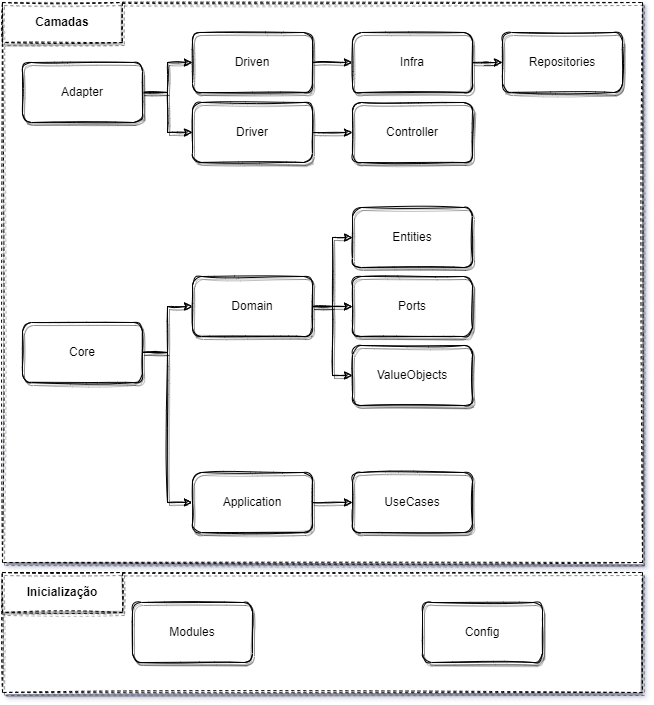

The diagram above was exported from draw.io. Its source (the exported page's mxGraphModel, read from the mxfile embedded in the PNG):
<mxGraphModel dx="1185" dy="714" grid="1" gridSize="10" guides="1" tooltips="1" connect="1" arrows="1" fold="1" page="1" pageScale="1" pageWidth="827" pageHeight="1169" math="0" shadow="0">
  <root>
    <mxCell id="0" />
    <mxCell id="1" parent="0" />
    <mxCell id="_JCt1FGnMlyDFYknS2k9-39" value="" style="rounded=0;whiteSpace=wrap;html=1;dashed=1;sketch=1;shadow=1;" vertex="1" parent="1">
      <mxGeometry x="100" y="620" width="640" height="120" as="geometry" />
    </mxCell>
    <mxCell id="_JCt1FGnMlyDFYknS2k9-38" value="" style="rounded=0;whiteSpace=wrap;html=1;dashed=1;sketch=1;shadow=1;" vertex="1" parent="1">
      <mxGeometry x="100" y="50" width="640" height="560" as="geometry" />
    </mxCell>
    <mxCell id="_JCt1FGnMlyDFYknS2k9-8" value="Modules" style="rounded=1;whiteSpace=wrap;html=1;sketch=1;shadow=1;" vertex="1" parent="1">
      <mxGeometry x="230" y="650" width="120" height="60" as="geometry" />
    </mxCell>
    <mxCell id="_JCt1FGnMlyDFYknS2k9-15" style="edgeStyle=orthogonalEdgeStyle;rounded=0;orthogonalLoop=1;jettySize=auto;html=1;entryX=0;entryY=0.5;entryDx=0;entryDy=0;sketch=1;shadow=1;" edge="1" parent="1" source="_JCt1FGnMlyDFYknS2k9-9" target="_JCt1FGnMlyDFYknS2k9-13">
      <mxGeometry relative="1" as="geometry" />
    </mxCell>
    <mxCell id="_JCt1FGnMlyDFYknS2k9-16" style="edgeStyle=orthogonalEdgeStyle;rounded=0;orthogonalLoop=1;jettySize=auto;html=1;entryX=0;entryY=0.5;entryDx=0;entryDy=0;sketch=1;shadow=1;" edge="1" parent="1" source="_JCt1FGnMlyDFYknS2k9-9" target="_JCt1FGnMlyDFYknS2k9-14">
      <mxGeometry relative="1" as="geometry" />
    </mxCell>
    <mxCell id="_JCt1FGnMlyDFYknS2k9-9" value="Core" style="rounded=1;whiteSpace=wrap;html=1;sketch=1;shadow=1;" vertex="1" parent="1">
      <mxGeometry x="120" y="370" width="120" height="60" as="geometry" />
    </mxCell>
    <mxCell id="_JCt1FGnMlyDFYknS2k9-11" value="Config" style="rounded=1;whiteSpace=wrap;html=1;sketch=1;shadow=1;" vertex="1" parent="1">
      <mxGeometry x="520" y="650" width="120" height="60" as="geometry" />
    </mxCell>
    <mxCell id="_JCt1FGnMlyDFYknS2k9-19" style="edgeStyle=orthogonalEdgeStyle;rounded=0;orthogonalLoop=1;jettySize=auto;html=1;entryX=0;entryY=0.5;entryDx=0;entryDy=0;sketch=1;shadow=1;" edge="1" parent="1" source="_JCt1FGnMlyDFYknS2k9-12" target="_JCt1FGnMlyDFYknS2k9-17">
      <mxGeometry relative="1" as="geometry" />
    </mxCell>
    <mxCell id="_JCt1FGnMlyDFYknS2k9-20" style="edgeStyle=orthogonalEdgeStyle;rounded=0;orthogonalLoop=1;jettySize=auto;html=1;entryX=0;entryY=0.5;entryDx=0;entryDy=0;sketch=1;shadow=1;" edge="1" parent="1" source="_JCt1FGnMlyDFYknS2k9-12" target="_JCt1FGnMlyDFYknS2k9-18">
      <mxGeometry relative="1" as="geometry" />
    </mxCell>
    <mxCell id="_JCt1FGnMlyDFYknS2k9-12" value="Adapter" style="rounded=1;whiteSpace=wrap;html=1;sketch=1;shadow=1;" vertex="1" parent="1">
      <mxGeometry x="120" y="110" width="120" height="60" as="geometry" />
    </mxCell>
    <mxCell id="_JCt1FGnMlyDFYknS2k9-31" style="edgeStyle=orthogonalEdgeStyle;rounded=0;orthogonalLoop=1;jettySize=auto;html=1;entryX=0;entryY=0.5;entryDx=0;entryDy=0;sketch=1;shadow=1;" edge="1" parent="1" source="_JCt1FGnMlyDFYknS2k9-13" target="_JCt1FGnMlyDFYknS2k9-30">
      <mxGeometry relative="1" as="geometry" />
    </mxCell>
    <mxCell id="_JCt1FGnMlyDFYknS2k9-32" style="edgeStyle=orthogonalEdgeStyle;rounded=0;orthogonalLoop=1;jettySize=auto;html=1;entryX=0;entryY=0.5;entryDx=0;entryDy=0;sketch=1;shadow=1;" edge="1" parent="1" source="_JCt1FGnMlyDFYknS2k9-13" target="_JCt1FGnMlyDFYknS2k9-29">
      <mxGeometry relative="1" as="geometry" />
    </mxCell>
    <mxCell id="_JCt1FGnMlyDFYknS2k9-34" style="edgeStyle=orthogonalEdgeStyle;rounded=0;orthogonalLoop=1;jettySize=auto;html=1;entryX=0;entryY=0.5;entryDx=0;entryDy=0;sketch=1;shadow=1;" edge="1" parent="1" source="_JCt1FGnMlyDFYknS2k9-13" target="_JCt1FGnMlyDFYknS2k9-33">
      <mxGeometry relative="1" as="geometry" />
    </mxCell>
    <mxCell id="_JCt1FGnMlyDFYknS2k9-13" value="Domain" style="rounded=1;whiteSpace=wrap;html=1;sketch=1;shadow=1;" vertex="1" parent="1">
      <mxGeometry x="290" y="324" width="120" height="60" as="geometry" />
    </mxCell>
    <mxCell id="_JCt1FGnMlyDFYknS2k9-27" style="edgeStyle=orthogonalEdgeStyle;rounded=0;orthogonalLoop=1;jettySize=auto;html=1;entryX=0;entryY=0.5;entryDx=0;entryDy=0;sketch=1;shadow=1;" edge="1" parent="1" source="_JCt1FGnMlyDFYknS2k9-14" target="_JCt1FGnMlyDFYknS2k9-26">
      <mxGeometry relative="1" as="geometry" />
    </mxCell>
    <mxCell id="_JCt1FGnMlyDFYknS2k9-14" value="Application" style="rounded=1;whiteSpace=wrap;html=1;sketch=1;shadow=1;" vertex="1" parent="1">
      <mxGeometry x="290" y="520" width="120" height="60" as="geometry" />
    </mxCell>
    <mxCell id="_JCt1FGnMlyDFYknS2k9-22" value="" style="edgeStyle=orthogonalEdgeStyle;rounded=0;orthogonalLoop=1;jettySize=auto;html=1;sketch=1;shadow=1;" edge="1" parent="1" source="_JCt1FGnMlyDFYknS2k9-17" target="_JCt1FGnMlyDFYknS2k9-21">
      <mxGeometry relative="1" as="geometry" />
    </mxCell>
    <mxCell id="_JCt1FGnMlyDFYknS2k9-17" value="Driven" style="rounded=1;whiteSpace=wrap;html=1;sketch=1;shadow=1;" vertex="1" parent="1">
      <mxGeometry x="290" y="80" width="120" height="60" as="geometry" />
    </mxCell>
    <mxCell id="_JCt1FGnMlyDFYknS2k9-24" value="" style="edgeStyle=orthogonalEdgeStyle;rounded=0;orthogonalLoop=1;jettySize=auto;html=1;sketch=1;shadow=1;" edge="1" parent="1" source="_JCt1FGnMlyDFYknS2k9-18" target="_JCt1FGnMlyDFYknS2k9-23">
      <mxGeometry relative="1" as="geometry" />
    </mxCell>
    <mxCell id="_JCt1FGnMlyDFYknS2k9-18" value="Driver" style="rounded=1;whiteSpace=wrap;html=1;sketch=1;shadow=1;" vertex="1" parent="1">
      <mxGeometry x="290" y="150" width="120" height="60" as="geometry" />
    </mxCell>
    <mxCell id="_JCt1FGnMlyDFYknS2k9-37" value="" style="edgeStyle=orthogonalEdgeStyle;rounded=0;orthogonalLoop=1;jettySize=auto;html=1;sketch=1;shadow=1;" edge="1" parent="1" source="_JCt1FGnMlyDFYknS2k9-21" target="_JCt1FGnMlyDFYknS2k9-36">
      <mxGeometry relative="1" as="geometry" />
    </mxCell>
    <mxCell id="_JCt1FGnMlyDFYknS2k9-21" value="Infra" style="rounded=1;whiteSpace=wrap;html=1;sketch=1;shadow=1;" vertex="1" parent="1">
      <mxGeometry x="450" y="80" width="120" height="60" as="geometry" />
    </mxCell>
    <mxCell id="_JCt1FGnMlyDFYknS2k9-23" value="Controller" style="rounded=1;whiteSpace=wrap;html=1;sketch=1;shadow=1;" vertex="1" parent="1">
      <mxGeometry x="450" y="150" width="120" height="60" as="geometry" />
    </mxCell>
    <mxCell id="_JCt1FGnMlyDFYknS2k9-26" value="UseCases" style="rounded=1;whiteSpace=wrap;html=1;sketch=1;shadow=1;" vertex="1" parent="1">
      <mxGeometry x="450" y="520" width="120" height="60" as="geometry" />
    </mxCell>
    <mxCell id="_JCt1FGnMlyDFYknS2k9-29" value="Ports" style="rounded=1;whiteSpace=wrap;html=1;sketch=1;shadow=1;" vertex="1" parent="1">
      <mxGeometry x="450" y="324" width="120" height="60" as="geometry" />
    </mxCell>
    <mxCell id="_JCt1FGnMlyDFYknS2k9-30" value="Entities" style="rounded=1;whiteSpace=wrap;html=1;sketch=1;shadow=1;" vertex="1" parent="1">
      <mxGeometry x="450" y="255" width="120" height="60" as="geometry" />
    </mxCell>
    <mxCell id="_JCt1FGnMlyDFYknS2k9-33" value="ValueObjects" style="rounded=1;whiteSpace=wrap;html=1;sketch=1;shadow=1;" vertex="1" parent="1">
      <mxGeometry x="450" y="393" width="120" height="60" as="geometry" />
    </mxCell>
    <mxCell id="_JCt1FGnMlyDFYknS2k9-36" value="Repositories" style="rounded=1;whiteSpace=wrap;html=1;sketch=1;shadow=1;" vertex="1" parent="1">
      <mxGeometry x="600" y="80" width="120" height="60" as="geometry" />
    </mxCell>
    <mxCell id="_JCt1FGnMlyDFYknS2k9-40" value="&lt;b&gt;Camadas&lt;/b&gt;" style="rounded=0;whiteSpace=wrap;html=1;dashed=1;sketch=1;shadow=1;" vertex="1" parent="1">
      <mxGeometry x="100" y="50" width="120" height="40" as="geometry" />
    </mxCell>
    <mxCell id="_JCt1FGnMlyDFYknS2k9-41" value="&lt;b&gt;Inicialização&lt;/b&gt;" style="rounded=0;whiteSpace=wrap;html=1;dashed=1;sketch=1;shadow=1;" vertex="1" parent="1">
      <mxGeometry x="100" y="620" width="120" height="40" as="geometry" />
    </mxCell>
  </root>
</mxGraphModel>